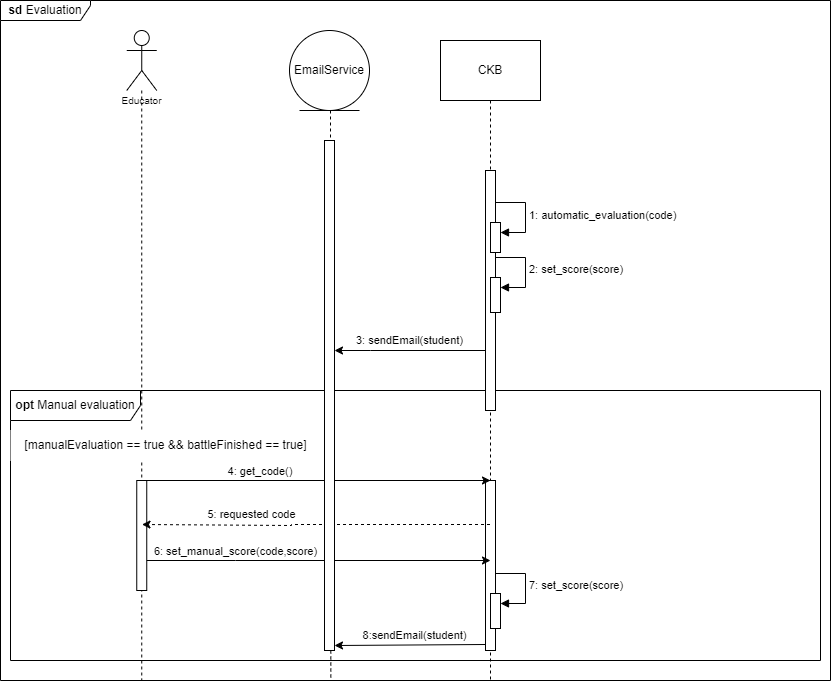

The diagram above was exported from draw.io. Its source (the exported page's mxGraphModel, read from the mxfile embedded in the PNG):
<mxGraphModel dx="1050" dy="534" grid="1" gridSize="10" guides="1" tooltips="1" connect="1" arrows="1" fold="1" page="1" pageScale="1" pageWidth="827" pageHeight="1169" math="0" shadow="0">
  <root>
    <mxCell id="0" />
    <mxCell id="1" parent="0" />
    <mxCell id="I08xlLsdCqP2LAydowY0-41" style="edgeStyle=orthogonalEdgeStyle;rounded=0;orthogonalLoop=1;jettySize=auto;html=1;dashed=1;endArrow=none;endFill=0;entryX=0.398;entryY=0.998;entryDx=0;entryDy=0;entryPerimeter=0;" edge="1" parent="1" source="I08xlLsdCqP2LAydowY0-40" target="I08xlLsdCqP2LAydowY0-2">
      <mxGeometry relative="1" as="geometry">
        <mxPoint x="401" y="739" as="targetPoint" />
        <Array as="points">
          <mxPoint x="410" y="320" />
          <mxPoint x="410" y="320" />
        </Array>
      </mxGeometry>
    </mxCell>
    <mxCell id="I08xlLsdCqP2LAydowY0-1" value="&lt;b&gt;opt &lt;/b&gt;Manual evaluation" style="shape=umlFrame;whiteSpace=wrap;html=1;pointerEvents=0;width=130;height=30;" vertex="1" parent="1">
      <mxGeometry x="90" y="450" width="810" height="270" as="geometry" />
    </mxCell>
    <mxCell id="I08xlLsdCqP2LAydowY0-2" value="&lt;b&gt;sd &lt;/b&gt;Evaluation" style="shape=umlFrame;whiteSpace=wrap;html=1;pointerEvents=0;width=90;height=20;" vertex="1" parent="1">
      <mxGeometry x="80" y="60" width="830" height="680" as="geometry" />
    </mxCell>
    <mxCell id="I08xlLsdCqP2LAydowY0-3" value="CKB" style="shape=umlLifeline;perimeter=lifelinePerimeter;whiteSpace=wrap;html=1;container=1;dropTarget=0;collapsible=0;recursiveResize=0;outlineConnect=0;portConstraint=eastwest;newEdgeStyle={&quot;curved&quot;:0,&quot;rounded&quot;:0};size=60;" vertex="1" parent="1">
      <mxGeometry x="520" y="100" width="100" height="640" as="geometry" />
    </mxCell>
    <mxCell id="I08xlLsdCqP2LAydowY0-4" value="" style="html=1;points=[[0,0,0,0,5],[0,1,0,0,-5],[1,0,0,0,5],[1,1,0,0,-5]];perimeter=orthogonalPerimeter;outlineConnect=0;targetShapes=umlLifeline;portConstraint=eastwest;newEdgeStyle={&quot;curved&quot;:0,&quot;rounded&quot;:0};" vertex="1" parent="I08xlLsdCqP2LAydowY0-3">
      <mxGeometry x="45" y="130" width="10" height="240" as="geometry" />
    </mxCell>
    <mxCell id="I08xlLsdCqP2LAydowY0-5" value="" style="html=1;points=[[0,0,0,0,5],[0,1,0,0,-5],[1,0,0,0,5],[1,1,0,0,-5]];perimeter=orthogonalPerimeter;outlineConnect=0;targetShapes=umlLifeline;portConstraint=eastwest;newEdgeStyle={&quot;curved&quot;:0,&quot;rounded&quot;:0};" vertex="1" parent="I08xlLsdCqP2LAydowY0-3">
      <mxGeometry x="50" y="182" width="10" height="30" as="geometry" />
    </mxCell>
    <mxCell id="I08xlLsdCqP2LAydowY0-6" value="1: automatic_evaluation(code)&amp;nbsp;" style="html=1;align=left;spacingLeft=2;endArrow=block;rounded=0;edgeStyle=orthogonalEdgeStyle;curved=0;rounded=0;" edge="1" parent="I08xlLsdCqP2LAydowY0-3" target="I08xlLsdCqP2LAydowY0-5">
      <mxGeometry relative="1" as="geometry">
        <mxPoint x="55" y="162" as="sourcePoint" />
        <Array as="points">
          <mxPoint x="85" y="192" />
        </Array>
      </mxGeometry>
    </mxCell>
    <mxCell id="I08xlLsdCqP2LAydowY0-7" value="" style="html=1;points=[[0,0,0,0,5],[0,1,0,0,-5],[1,0,0,0,5],[1,1,0,0,-5]];perimeter=orthogonalPerimeter;outlineConnect=0;targetShapes=umlLifeline;portConstraint=eastwest;newEdgeStyle={&quot;curved&quot;:0,&quot;rounded&quot;:0};" vertex="1" parent="I08xlLsdCqP2LAydowY0-3">
      <mxGeometry x="50" y="237" width="10" height="35" as="geometry" />
    </mxCell>
    <mxCell id="I08xlLsdCqP2LAydowY0-8" value="2: set_score(score)" style="html=1;align=left;spacingLeft=2;endArrow=block;rounded=0;edgeStyle=orthogonalEdgeStyle;curved=0;rounded=0;" edge="1" parent="I08xlLsdCqP2LAydowY0-3" target="I08xlLsdCqP2LAydowY0-7">
      <mxGeometry x="-0.0065" relative="1" as="geometry">
        <mxPoint x="55" y="217" as="sourcePoint" />
        <Array as="points">
          <mxPoint x="85" y="247" />
        </Array>
        <mxPoint as="offset" />
      </mxGeometry>
    </mxCell>
    <mxCell id="I08xlLsdCqP2LAydowY0-35" value="" style="html=1;points=[[0,0,0,0,5],[0,1,0,0,-5],[1,0,0,0,5],[1,1,0,0,-5]];perimeter=orthogonalPerimeter;outlineConnect=0;targetShapes=umlLifeline;portConstraint=eastwest;newEdgeStyle={&quot;curved&quot;:0,&quot;rounded&quot;:0};" vertex="1" parent="I08xlLsdCqP2LAydowY0-3">
      <mxGeometry x="45" y="440" width="10" height="170" as="geometry" />
    </mxCell>
    <mxCell id="I08xlLsdCqP2LAydowY0-9" style="edgeStyle=orthogonalEdgeStyle;rounded=0;orthogonalLoop=1;jettySize=auto;html=1;curved=0;" edge="1" parent="1">
      <mxGeometry relative="1" as="geometry">
        <mxPoint x="221.29761904761904" y="540" as="sourcePoint" />
        <mxPoint x="570" y="540" as="targetPoint" />
        <Array as="points">
          <mxPoint x="300.5" y="540" />
          <mxPoint x="300.5" y="540" />
        </Array>
      </mxGeometry>
    </mxCell>
    <mxCell id="I08xlLsdCqP2LAydowY0-10" value="4: get_code()&amp;nbsp;" style="edgeLabel;html=1;align=center;verticalAlign=middle;resizable=0;points=[];" connectable="0" vertex="1" parent="I08xlLsdCqP2LAydowY0-9">
      <mxGeometry x="-0.2368" y="3" relative="1" as="geometry">
        <mxPoint x="-14" y="-7" as="offset" />
      </mxGeometry>
    </mxCell>
    <mxCell id="I08xlLsdCqP2LAydowY0-11" style="edgeStyle=orthogonalEdgeStyle;rounded=0;orthogonalLoop=1;jettySize=auto;html=1;curved=0;" edge="1" parent="1">
      <mxGeometry relative="1" as="geometry">
        <mxPoint x="225.75" y="620" as="sourcePoint" />
        <mxPoint x="570" y="620" as="targetPoint" />
        <Array as="points">
          <mxPoint x="315" y="620" />
          <mxPoint x="315" y="620" />
        </Array>
      </mxGeometry>
    </mxCell>
    <mxCell id="I08xlLsdCqP2LAydowY0-12" value="6: set_manual_score(code,score)" style="edgeLabel;html=1;align=center;verticalAlign=middle;resizable=0;points=[];" connectable="0" vertex="1" parent="I08xlLsdCqP2LAydowY0-11">
      <mxGeometry x="-0.191" relative="1" as="geometry">
        <mxPoint x="-50" y="-10" as="offset" />
      </mxGeometry>
    </mxCell>
    <mxCell id="I08xlLsdCqP2LAydowY0-13" value="&lt;p style=&quot;line-height: 90%;&quot;&gt;&lt;br&gt;&lt;/p&gt;" style="shape=umlLifeline;perimeter=lifelinePerimeter;whiteSpace=wrap;html=1;container=1;dropTarget=0;collapsible=0;recursiveResize=0;outlineConnect=0;portConstraint=eastwest;newEdgeStyle={&quot;curved&quot;:0,&quot;rounded&quot;:0};participant=umlActor;size=60;verticalAlign=top;align=center;" vertex="1" parent="1">
      <mxGeometry x="206.25" y="90" width="30" height="650" as="geometry" />
    </mxCell>
    <mxCell id="I08xlLsdCqP2LAydowY0-38" value="" style="html=1;points=[[0,0,0,0,5],[0,1,0,0,-5],[1,0,0,0,5],[1,1,0,0,-5]];perimeter=orthogonalPerimeter;outlineConnect=0;targetShapes=umlLifeline;portConstraint=eastwest;newEdgeStyle={&quot;curved&quot;:0,&quot;rounded&quot;:0};" vertex="1" parent="I08xlLsdCqP2LAydowY0-13">
      <mxGeometry x="10" y="450" width="10" height="110" as="geometry" />
    </mxCell>
    <mxCell id="I08xlLsdCqP2LAydowY0-14" value="Educator" style="text;html=1;strokeColor=none;fillColor=none;align=center;verticalAlign=middle;whiteSpace=wrap;rounded=0;fontSize=10;" vertex="1" parent="1">
      <mxGeometry x="180" y="150" width="82.5" height="20" as="geometry" />
    </mxCell>
    <mxCell id="I08xlLsdCqP2LAydowY0-30" value="[manualEvaluation == true &amp;amp;&amp;amp; battleFinished == true]" style="text;html=1;align=center;verticalAlign=middle;resizable=0;points=[];autosize=1;strokeColor=none;fillColor=default;" vertex="1" parent="1">
      <mxGeometry x="90" y="490" width="310" height="30" as="geometry" />
    </mxCell>
    <mxCell id="I08xlLsdCqP2LAydowY0-31" style="edgeStyle=orthogonalEdgeStyle;rounded=0;orthogonalLoop=1;jettySize=auto;html=1;curved=0;dashed=1;" edge="1" parent="1" source="I08xlLsdCqP2LAydowY0-3">
      <mxGeometry relative="1" as="geometry">
        <mxPoint x="560.5" y="584.0032558139536" as="sourcePoint" />
        <mxPoint x="221.5" y="584.0032558139536" as="targetPoint" />
        <Array as="points">
          <mxPoint x="371" y="584" />
          <mxPoint x="371" y="585" />
        </Array>
      </mxGeometry>
    </mxCell>
    <mxCell id="I08xlLsdCqP2LAydowY0-32" value="5: requested code" style="edgeLabel;html=1;align=center;verticalAlign=middle;resizable=0;points=[];" connectable="0" vertex="1" parent="I08xlLsdCqP2LAydowY0-31">
      <mxGeometry x="0.1387" y="1" relative="1" as="geometry">
        <mxPoint x="-42" y="-11" as="offset" />
      </mxGeometry>
    </mxCell>
    <mxCell id="I08xlLsdCqP2LAydowY0-33" style="edgeStyle=orthogonalEdgeStyle;rounded=0;orthogonalLoop=1;jettySize=auto;html=1;curved=0;entryX=1;entryY=1;entryDx=0;entryDy=-5;entryPerimeter=0;" edge="1" parent="1" target="I08xlLsdCqP2LAydowY0-22">
      <mxGeometry relative="1" as="geometry">
        <mxPoint x="565" y="703" as="sourcePoint" />
        <mxPoint x="396" y="704" as="targetPoint" />
        <Array as="points">
          <mxPoint x="565" y="704" />
        </Array>
      </mxGeometry>
    </mxCell>
    <mxCell id="I08xlLsdCqP2LAydowY0-34" value="8:sendEmail(student)" style="edgeLabel;html=1;align=center;verticalAlign=middle;resizable=0;points=[];" connectable="0" vertex="1" parent="I08xlLsdCqP2LAydowY0-33">
      <mxGeometry x="0.1307" relative="1" as="geometry">
        <mxPoint x="13" y="-10" as="offset" />
      </mxGeometry>
    </mxCell>
    <mxCell id="I08xlLsdCqP2LAydowY0-36" value="" style="html=1;points=[[0,0,0,0,5],[0,1,0,0,-5],[1,0,0,0,5],[1,1,0,0,-5]];perimeter=orthogonalPerimeter;outlineConnect=0;targetShapes=umlLifeline;portConstraint=eastwest;newEdgeStyle={&quot;curved&quot;:0,&quot;rounded&quot;:0};" vertex="1" parent="1">
      <mxGeometry x="570" y="653" width="10" height="35" as="geometry" />
    </mxCell>
    <mxCell id="I08xlLsdCqP2LAydowY0-37" value="7: set_score(score)" style="html=1;align=left;spacingLeft=2;endArrow=block;rounded=0;edgeStyle=orthogonalEdgeStyle;curved=0;rounded=0;" edge="1" parent="1" target="I08xlLsdCqP2LAydowY0-36">
      <mxGeometry x="-0.0065" relative="1" as="geometry">
        <mxPoint x="575" y="633" as="sourcePoint" />
        <Array as="points">
          <mxPoint x="605" y="663" />
        </Array>
        <mxPoint as="offset" />
      </mxGeometry>
    </mxCell>
    <mxCell id="I08xlLsdCqP2LAydowY0-40" value="EmailService" style="ellipse;shape=umlEntity;whiteSpace=wrap;html=1;" vertex="1" parent="1">
      <mxGeometry x="369" y="90" width="80" height="80" as="geometry" />
    </mxCell>
    <mxCell id="I08xlLsdCqP2LAydowY0-42" value="3: sendEmail(student)" style="edgeStyle=orthogonalEdgeStyle;rounded=0;orthogonalLoop=1;jettySize=auto;html=1;curved=0;" edge="1" parent="1" source="I08xlLsdCqP2LAydowY0-4" target="I08xlLsdCqP2LAydowY0-22">
      <mxGeometry x="0.0059" y="-10" relative="1" as="geometry">
        <Array as="points">
          <mxPoint x="450" y="410" />
          <mxPoint x="450" y="410" />
        </Array>
        <mxPoint as="offset" />
      </mxGeometry>
    </mxCell>
    <mxCell id="I08xlLsdCqP2LAydowY0-22" value="" style="html=1;points=[[0,0,0,0,5],[0,1,0,0,-5],[1,0,0,0,5],[1,1,0,0,-5]];perimeter=orthogonalPerimeter;outlineConnect=0;targetShapes=umlLifeline;portConstraint=eastwest;newEdgeStyle={&quot;curved&quot;:0,&quot;rounded&quot;:0};" vertex="1" parent="1">
      <mxGeometry x="404" y="200" width="10" height="510" as="geometry" />
    </mxCell>
  </root>
</mxGraphModel>